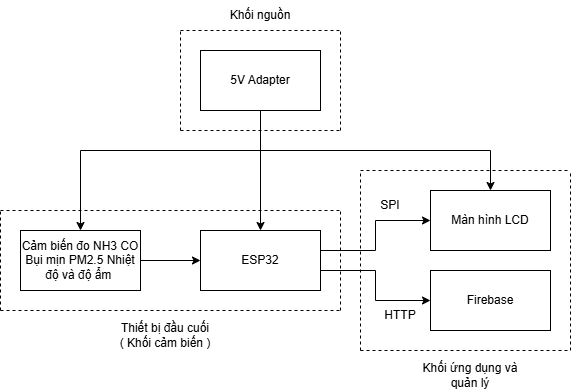

The diagram above was exported from draw.io. Its source (the exported page's mxGraphModel, read from the mxfile embedded in the PNG):
<mxGraphModel dx="997" dy="563" grid="1" gridSize="10" guides="1" tooltips="1" connect="1" arrows="1" fold="1" page="1" pageScale="1" pageWidth="827" pageHeight="1169" math="0" shadow="0">
  <root>
    <mxCell id="0" />
    <mxCell id="1" parent="0" />
    <mxCell id="ynASo1UAnE59G0x59EOk-2" value="Cảm biến đo NH3 CO Bụi mịn PM2.5 Nhiệt độ và độ ẩm&amp;nbsp;" style="rounded=0;whiteSpace=wrap;html=1;" vertex="1" parent="1">
      <mxGeometry x="130" y="260" width="120" height="60" as="geometry" />
    </mxCell>
    <mxCell id="ynASo1UAnE59G0x59EOk-17" style="edgeStyle=orthogonalEdgeStyle;rounded=0;orthogonalLoop=1;jettySize=auto;html=1;entryX=0;entryY=0.5;entryDx=0;entryDy=0;" edge="1" parent="1" source="ynASo1UAnE59G0x59EOk-4" target="ynASo1UAnE59G0x59EOk-15">
      <mxGeometry relative="1" as="geometry">
        <Array as="points">
          <mxPoint x="485" y="280" />
          <mxPoint x="485" y="250" />
        </Array>
      </mxGeometry>
    </mxCell>
    <mxCell id="ynASo1UAnE59G0x59EOk-18" style="edgeStyle=orthogonalEdgeStyle;rounded=0;orthogonalLoop=1;jettySize=auto;html=1;entryX=0;entryY=0.5;entryDx=0;entryDy=0;" edge="1" parent="1" source="ynASo1UAnE59G0x59EOk-4" target="ynASo1UAnE59G0x59EOk-16">
      <mxGeometry relative="1" as="geometry">
        <Array as="points">
          <mxPoint x="485" y="300" />
          <mxPoint x="485" y="330" />
        </Array>
      </mxGeometry>
    </mxCell>
    <mxCell id="ynASo1UAnE59G0x59EOk-4" value="ESP32" style="rounded=0;whiteSpace=wrap;html=1;" vertex="1" parent="1">
      <mxGeometry x="310" y="260" width="120" height="60" as="geometry" />
    </mxCell>
    <mxCell id="ynASo1UAnE59G0x59EOk-5" value="" style="endArrow=classic;html=1;rounded=0;exitX=1;exitY=0.5;exitDx=0;exitDy=0;entryX=0;entryY=0.5;entryDx=0;entryDy=0;" edge="1" parent="1" source="ynASo1UAnE59G0x59EOk-2" target="ynASo1UAnE59G0x59EOk-4">
      <mxGeometry width="50" height="50" relative="1" as="geometry">
        <mxPoint x="290" y="300" as="sourcePoint" />
        <mxPoint x="340" y="250" as="targetPoint" />
      </mxGeometry>
    </mxCell>
    <mxCell id="ynASo1UAnE59G0x59EOk-13" style="edgeStyle=orthogonalEdgeStyle;rounded=0;orthogonalLoop=1;jettySize=auto;html=1;entryX=0.5;entryY=0;entryDx=0;entryDy=0;" edge="1" parent="1" source="ynASo1UAnE59G0x59EOk-12" target="ynASo1UAnE59G0x59EOk-4">
      <mxGeometry relative="1" as="geometry" />
    </mxCell>
    <mxCell id="ynASo1UAnE59G0x59EOk-14" style="edgeStyle=orthogonalEdgeStyle;rounded=0;orthogonalLoop=1;jettySize=auto;html=1;entryX=0.5;entryY=0;entryDx=0;entryDy=0;" edge="1" parent="1" source="ynASo1UAnE59G0x59EOk-12" target="ynASo1UAnE59G0x59EOk-2">
      <mxGeometry relative="1" as="geometry">
        <Array as="points">
          <mxPoint x="370" y="180" />
          <mxPoint x="190" y="180" />
        </Array>
      </mxGeometry>
    </mxCell>
    <mxCell id="ynASo1UAnE59G0x59EOk-19" style="edgeStyle=orthogonalEdgeStyle;rounded=0;orthogonalLoop=1;jettySize=auto;html=1;entryX=0.5;entryY=0;entryDx=0;entryDy=0;" edge="1" parent="1" source="ynASo1UAnE59G0x59EOk-12" target="ynASo1UAnE59G0x59EOk-15">
      <mxGeometry relative="1" as="geometry">
        <Array as="points">
          <mxPoint x="370" y="180" />
          <mxPoint x="600" y="180" />
        </Array>
      </mxGeometry>
    </mxCell>
    <mxCell id="ynASo1UAnE59G0x59EOk-12" value="5V Adapter" style="rounded=0;whiteSpace=wrap;html=1;" vertex="1" parent="1">
      <mxGeometry x="310" y="80" width="120" height="60" as="geometry" />
    </mxCell>
    <mxCell id="ynASo1UAnE59G0x59EOk-15" value="Màn hình LCD" style="rounded=0;whiteSpace=wrap;html=1;" vertex="1" parent="1">
      <mxGeometry x="540" y="220" width="120" height="60" as="geometry" />
    </mxCell>
    <mxCell id="ynASo1UAnE59G0x59EOk-16" value="Firebase" style="rounded=0;whiteSpace=wrap;html=1;" vertex="1" parent="1">
      <mxGeometry x="540" y="300" width="120" height="60" as="geometry" />
    </mxCell>
    <mxCell id="ynASo1UAnE59G0x59EOk-20" value="Khối nguồn" style="text;html=1;whiteSpace=wrap;strokeColor=none;fillColor=none;align=center;verticalAlign=middle;rounded=0;" vertex="1" parent="1">
      <mxGeometry x="335" y="30" width="70" height="30" as="geometry" />
    </mxCell>
    <mxCell id="ynASo1UAnE59G0x59EOk-21" value="" style="endArrow=none;dashed=1;html=1;rounded=0;" edge="1" parent="1">
      <mxGeometry width="50" height="50" relative="1" as="geometry">
        <mxPoint x="290" y="60" as="sourcePoint" />
        <mxPoint x="450" y="60" as="targetPoint" />
      </mxGeometry>
    </mxCell>
    <mxCell id="ynASo1UAnE59G0x59EOk-24" value="" style="endArrow=none;dashed=1;html=1;rounded=0;" edge="1" parent="1">
      <mxGeometry width="50" height="50" relative="1" as="geometry">
        <mxPoint x="290" y="160" as="sourcePoint" />
        <mxPoint x="450" y="160" as="targetPoint" />
      </mxGeometry>
    </mxCell>
    <mxCell id="ynASo1UAnE59G0x59EOk-25" value="" style="endArrow=none;dashed=1;html=1;rounded=0;" edge="1" parent="1">
      <mxGeometry width="50" height="50" relative="1" as="geometry">
        <mxPoint x="290" y="160" as="sourcePoint" />
        <mxPoint x="290" y="60" as="targetPoint" />
      </mxGeometry>
    </mxCell>
    <mxCell id="ynASo1UAnE59G0x59EOk-26" value="" style="endArrow=none;dashed=1;html=1;rounded=0;" edge="1" parent="1">
      <mxGeometry width="50" height="50" relative="1" as="geometry">
        <mxPoint x="450" y="160" as="sourcePoint" />
        <mxPoint x="450" y="60" as="targetPoint" />
      </mxGeometry>
    </mxCell>
    <mxCell id="ynASo1UAnE59G0x59EOk-27" value="Thiết bị đầu cuối&lt;div&gt;( Khối cảm biến )&lt;/div&gt;" style="text;html=1;whiteSpace=wrap;strokeColor=none;fillColor=none;align=center;verticalAlign=middle;rounded=0;" vertex="1" parent="1">
      <mxGeometry x="215" y="350" width="120" height="30" as="geometry" />
    </mxCell>
    <mxCell id="ynASo1UAnE59G0x59EOk-28" value="SPI" style="text;html=1;whiteSpace=wrap;strokeColor=none;fillColor=none;align=center;verticalAlign=middle;rounded=0;" vertex="1" parent="1">
      <mxGeometry x="470" y="220" width="60" height="30" as="geometry" />
    </mxCell>
    <mxCell id="ynASo1UAnE59G0x59EOk-29" value="HTTP" style="text;html=1;whiteSpace=wrap;strokeColor=none;fillColor=none;align=center;verticalAlign=middle;rounded=0;" vertex="1" parent="1">
      <mxGeometry x="480" y="330" width="60" height="30" as="geometry" />
    </mxCell>
    <mxCell id="ynASo1UAnE59G0x59EOk-30" value="Khối ứng dụng và quản lý" style="text;html=1;whiteSpace=wrap;strokeColor=none;fillColor=none;align=center;verticalAlign=middle;rounded=0;" vertex="1" parent="1">
      <mxGeometry x="520" y="390" width="120" height="30" as="geometry" />
    </mxCell>
    <mxCell id="ynASo1UAnE59G0x59EOk-31" value="" style="endArrow=none;dashed=1;html=1;rounded=0;" edge="1" parent="1">
      <mxGeometry width="50" height="50" relative="1" as="geometry">
        <mxPoint x="110" y="240" as="sourcePoint" />
        <mxPoint x="450" y="240" as="targetPoint" />
      </mxGeometry>
    </mxCell>
    <mxCell id="ynASo1UAnE59G0x59EOk-33" value="" style="endArrow=none;dashed=1;html=1;rounded=0;" edge="1" parent="1">
      <mxGeometry width="50" height="50" relative="1" as="geometry">
        <mxPoint x="110" y="340" as="sourcePoint" />
        <mxPoint x="450" y="340" as="targetPoint" />
      </mxGeometry>
    </mxCell>
    <mxCell id="ynASo1UAnE59G0x59EOk-34" value="" style="endArrow=none;dashed=1;html=1;rounded=0;" edge="1" parent="1">
      <mxGeometry width="50" height="50" relative="1" as="geometry">
        <mxPoint x="110" y="340" as="sourcePoint" />
        <mxPoint x="110" y="240" as="targetPoint" />
      </mxGeometry>
    </mxCell>
    <mxCell id="ynASo1UAnE59G0x59EOk-35" value="" style="endArrow=none;dashed=1;html=1;rounded=0;" edge="1" parent="1">
      <mxGeometry width="50" height="50" relative="1" as="geometry">
        <mxPoint x="450" y="340" as="sourcePoint" />
        <mxPoint x="450" y="240" as="targetPoint" />
      </mxGeometry>
    </mxCell>
    <mxCell id="ynASo1UAnE59G0x59EOk-36" value="" style="endArrow=none;dashed=1;html=1;rounded=0;" edge="1" parent="1">
      <mxGeometry width="50" height="50" relative="1" as="geometry">
        <mxPoint x="470" y="380" as="sourcePoint" />
        <mxPoint x="470" y="200" as="targetPoint" />
      </mxGeometry>
    </mxCell>
    <mxCell id="ynASo1UAnE59G0x59EOk-37" value="" style="endArrow=none;dashed=1;html=1;rounded=0;" edge="1" parent="1">
      <mxGeometry width="50" height="50" relative="1" as="geometry">
        <mxPoint x="470" y="200" as="sourcePoint" />
        <mxPoint x="680" y="200" as="targetPoint" />
      </mxGeometry>
    </mxCell>
    <mxCell id="ynASo1UAnE59G0x59EOk-38" value="" style="endArrow=none;dashed=1;html=1;rounded=0;" edge="1" parent="1">
      <mxGeometry width="50" height="50" relative="1" as="geometry">
        <mxPoint x="470" y="380" as="sourcePoint" />
        <mxPoint x="680" y="380" as="targetPoint" />
      </mxGeometry>
    </mxCell>
    <mxCell id="ynASo1UAnE59G0x59EOk-39" value="" style="endArrow=none;dashed=1;html=1;rounded=0;" edge="1" parent="1">
      <mxGeometry width="50" height="50" relative="1" as="geometry">
        <mxPoint x="680" y="380" as="sourcePoint" />
        <mxPoint x="680" y="200" as="targetPoint" />
      </mxGeometry>
    </mxCell>
  </root>
</mxGraphModel>